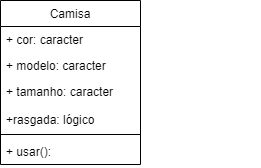

The diagram above was exported from draw.io. Its source (the exported page's mxGraphModel, read from the mxfile embedded in the PNG):
<mxGraphModel dx="868" dy="484" grid="1" gridSize="10" guides="1" tooltips="1" connect="1" arrows="1" fold="1" page="1" pageScale="1" pageWidth="827" pageHeight="1169" math="0" shadow="0">
  <root>
    <mxCell id="0" />
    <mxCell id="1" parent="0" />
    <mxCell id="Hc1Sz1OVWdv98Bz-E9pl-1" value="Camisa" style="swimlane;fontStyle=0;childLayout=stackLayout;horizontal=1;startSize=26;fillColor=none;horizontalStack=0;resizeParent=1;resizeParentMax=0;resizeLast=0;collapsible=1;marginBottom=0;" parent="1" vertex="1">
      <mxGeometry x="20" y="20" width="140" height="164" as="geometry" />
    </mxCell>
    <mxCell id="Hc1Sz1OVWdv98Bz-E9pl-2" value="+ cor: caracter" style="text;strokeColor=none;fillColor=none;align=left;verticalAlign=top;spacingLeft=4;spacingRight=4;overflow=hidden;rotatable=0;points=[[0,0.5],[1,0.5]];portConstraint=eastwest;" parent="Hc1Sz1OVWdv98Bz-E9pl-1" vertex="1">
      <mxGeometry y="26" width="140" height="26" as="geometry" />
    </mxCell>
    <mxCell id="Hc1Sz1OVWdv98Bz-E9pl-3" value="+ modelo: caracter" style="text;strokeColor=none;fillColor=none;align=left;verticalAlign=top;spacingLeft=4;spacingRight=4;overflow=hidden;rotatable=0;points=[[0,0.5],[1,0.5]];portConstraint=eastwest;" parent="Hc1Sz1OVWdv98Bz-E9pl-1" vertex="1">
      <mxGeometry y="52" width="140" height="26" as="geometry" />
    </mxCell>
    <mxCell id="Hc1Sz1OVWdv98Bz-E9pl-4" value="+ tamanho: caracter&#10;&#10;+rasgada: lógico" style="text;strokeColor=none;fillColor=none;align=left;verticalAlign=top;spacingLeft=4;spacingRight=4;overflow=hidden;rotatable=0;points=[[0,0.5],[1,0.5]];portConstraint=eastwest;" parent="Hc1Sz1OVWdv98Bz-E9pl-1" vertex="1">
      <mxGeometry y="78" width="140" height="52" as="geometry" />
    </mxCell>
    <mxCell id="Hc1Sz1OVWdv98Bz-E9pl-36" value="" style="line;strokeWidth=1;fillColor=none;align=left;verticalAlign=middle;spacingTop=-1;spacingLeft=3;spacingRight=3;rotatable=0;labelPosition=right;points=[];portConstraint=eastwest;" parent="Hc1Sz1OVWdv98Bz-E9pl-1" vertex="1">
      <mxGeometry y="130" width="140" height="8" as="geometry" />
    </mxCell>
    <mxCell id="Hc1Sz1OVWdv98Bz-E9pl-35" value="+ usar():" style="text;strokeColor=none;fillColor=none;align=left;verticalAlign=top;spacingLeft=4;spacingRight=4;overflow=hidden;rotatable=0;points=[[0,0.5],[1,0.5]];portConstraint=eastwest;" parent="Hc1Sz1OVWdv98Bz-E9pl-1" vertex="1">
      <mxGeometry y="138" width="140" height="26" as="geometry" />
    </mxCell>
    <mxCell id="Hc1Sz1OVWdv98Bz-E9pl-5" value="&lt;span style=&quot;font-family: &amp;#34;helvetica&amp;#34; , &amp;#34;arial&amp;#34; , sans-serif ; font-size: 0px&quot;&gt;%3CmxGraphModel%3E%3Croot%3E%3CmxCell%20id%3D%220%22%2F%3E%3CmxCell%20id%3D%221%22%20parent%3D%220%22%2F%3E%3CmxCell%20id%3D%222%22%20value%3D%22%2B%20tamanho%22%20style%3D%22text%3BstrokeColor%3Dnone%3BfillColor%3Dnone%3Balign%3Dleft%3BverticalAlign%3Dtop%3BspacingLeft%3D4%3BspacingRight%3D4%3Boverflow%3Dhidden%3Brotatable%3D0%3Bpoints%3D%5B%5B0%2C0.5%5D%2C%5B1%2C0.5%5D%5D%3BportConstraint%3Deastwest%3B%22%20vertex%3D%221%22%20parent%3D%221%22%3E%3CmxGeometry%20x%3D%2220%22%20y%3D%2298%22%20width%3D%22140%22%20height%3D%2226%22%20as%3D%22geometry%22%2F%3E%3C%2FmxCell%3E%3C%2Froot%3E%3C%2FmxGraphModel%3E&lt;/span&gt;" style="text;html=1;resizable=0;points=[];autosize=1;align=left;verticalAlign=top;spacingTop=-4;" parent="1" vertex="1">
      <mxGeometry x="260" y="139" width="20" height="20" as="geometry" />
    </mxCell>
  </root>
</mxGraphModel>